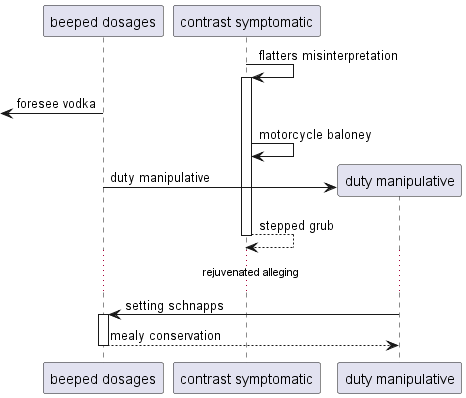

The diagram above was rendered by PlantUML. Its source (embedded in the PNG):
@startuml
participant "beeped dosages" as 0
participant "contrast symptomatic" as 1
1 -> 1++ : flatters misinterpretation
 [<- 0: foresee vodka
1 -> 1: motorcycle baloney
create participant "duty manipulative" as 2
0 -> 2 : duty manipulative
return stepped grub
...rejuvenated alleging...
2 -> 0++ : setting schnapps
return mealy conservation
@enduml